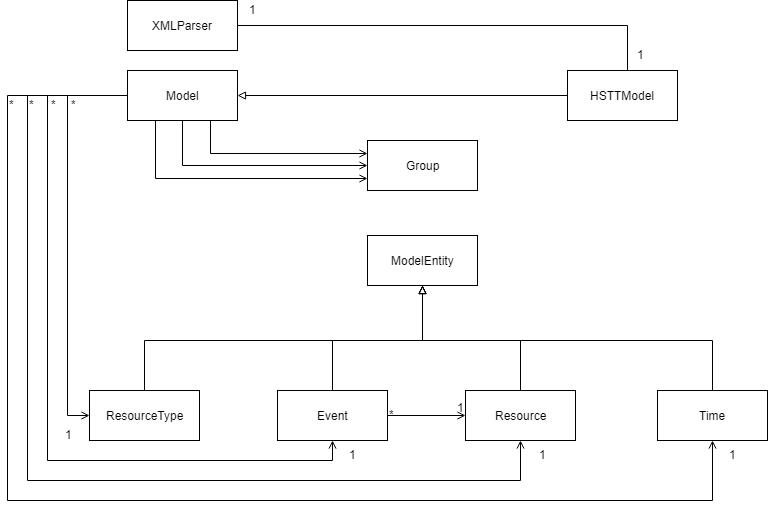

The diagram above was exported from draw.io. Its source (the exported page's mxGraphModel, read from the mxfile embedded in the PNG):
<mxGraphModel dx="2857" dy="1147" grid="1" gridSize="10" guides="1" tooltips="1" connect="1" arrows="1" fold="1" page="1" pageScale="1" pageWidth="827" pageHeight="1169" math="0" shadow="0">
  <root>
    <mxCell id="0" />
    <mxCell id="1" parent="0" />
    <mxCell id="jnal_wA1ou37SfLZ0c9V-17" value="XMLParser" style="html=1;" vertex="1" parent="1">
      <mxGeometry x="20" y="20" width="110" height="50" as="geometry" />
    </mxCell>
    <mxCell id="jnal_wA1ou37SfLZ0c9V-42" style="edgeStyle=orthogonalEdgeStyle;rounded=0;orthogonalLoop=1;jettySize=auto;html=1;exitX=0;exitY=0.5;exitDx=0;exitDy=0;entryX=0.5;entryY=1;entryDx=0;entryDy=0;startArrow=none;startFill=0;endArrow=open;endFill=0;" edge="1" parent="1" source="jnal_wA1ou37SfLZ0c9V-18" target="jnal_wA1ou37SfLZ0c9V-22">
      <mxGeometry relative="1" as="geometry">
        <Array as="points">
          <mxPoint x="-60" y="115" />
          <mxPoint x="-60" y="480" />
          <mxPoint x="225" y="480" />
        </Array>
      </mxGeometry>
    </mxCell>
    <mxCell id="jnal_wA1ou37SfLZ0c9V-43" style="edgeStyle=orthogonalEdgeStyle;rounded=0;orthogonalLoop=1;jettySize=auto;html=1;entryX=0.5;entryY=1;entryDx=0;entryDy=0;startArrow=none;startFill=0;endArrow=open;endFill=0;" edge="1" parent="1" source="jnal_wA1ou37SfLZ0c9V-18" target="jnal_wA1ou37SfLZ0c9V-21">
      <mxGeometry relative="1" as="geometry">
        <Array as="points">
          <mxPoint x="-80" y="115" />
          <mxPoint x="-80" y="500" />
          <mxPoint x="413" y="500" />
        </Array>
      </mxGeometry>
    </mxCell>
    <mxCell id="jnal_wA1ou37SfLZ0c9V-44" style="edgeStyle=orthogonalEdgeStyle;rounded=0;orthogonalLoop=1;jettySize=auto;html=1;entryX=0.5;entryY=1;entryDx=0;entryDy=0;startArrow=none;startFill=0;endArrow=open;endFill=0;" edge="1" parent="1" source="jnal_wA1ou37SfLZ0c9V-18" target="jnal_wA1ou37SfLZ0c9V-20">
      <mxGeometry relative="1" as="geometry">
        <Array as="points">
          <mxPoint x="-100" y="115" />
          <mxPoint x="-100" y="520" />
          <mxPoint x="605" y="520" />
        </Array>
      </mxGeometry>
    </mxCell>
    <mxCell id="jnal_wA1ou37SfLZ0c9V-51" style="edgeStyle=orthogonalEdgeStyle;rounded=0;orthogonalLoop=1;jettySize=auto;html=1;exitX=0.75;exitY=1;exitDx=0;exitDy=0;entryX=0;entryY=0.25;entryDx=0;entryDy=0;startArrow=none;startFill=0;endArrow=open;endFill=0;" edge="1" parent="1" source="jnal_wA1ou37SfLZ0c9V-18" target="jnal_wA1ou37SfLZ0c9V-24">
      <mxGeometry relative="1" as="geometry" />
    </mxCell>
    <mxCell id="jnal_wA1ou37SfLZ0c9V-52" style="edgeStyle=orthogonalEdgeStyle;rounded=0;orthogonalLoop=1;jettySize=auto;html=1;exitX=0.25;exitY=1;exitDx=0;exitDy=0;entryX=0;entryY=0.75;entryDx=0;entryDy=0;startArrow=none;startFill=0;endArrow=open;endFill=0;" edge="1" parent="1" source="jnal_wA1ou37SfLZ0c9V-18" target="jnal_wA1ou37SfLZ0c9V-24">
      <mxGeometry relative="1" as="geometry" />
    </mxCell>
    <mxCell id="jnal_wA1ou37SfLZ0c9V-18" value="Model" style="html=1;" vertex="1" parent="1">
      <mxGeometry x="20" y="90" width="110" height="50" as="geometry" />
    </mxCell>
    <mxCell id="jnal_wA1ou37SfLZ0c9V-19" value="ModelEntity" style="html=1;" vertex="1" parent="1">
      <mxGeometry x="260" y="255" width="110" height="50" as="geometry" />
    </mxCell>
    <mxCell id="jnal_wA1ou37SfLZ0c9V-35" style="edgeStyle=orthogonalEdgeStyle;rounded=0;orthogonalLoop=1;jettySize=auto;html=1;entryX=0.5;entryY=1;entryDx=0;entryDy=0;endArrow=block;endFill=0;" edge="1" parent="1" source="jnal_wA1ou37SfLZ0c9V-20" target="jnal_wA1ou37SfLZ0c9V-19">
      <mxGeometry relative="1" as="geometry">
        <Array as="points">
          <mxPoint x="605" y="360" />
          <mxPoint x="315" y="360" />
        </Array>
      </mxGeometry>
    </mxCell>
    <mxCell id="jnal_wA1ou37SfLZ0c9V-20" value="Time" style="html=1;" vertex="1" parent="1">
      <mxGeometry x="550" y="410" width="110" height="50" as="geometry" />
    </mxCell>
    <mxCell id="jnal_wA1ou37SfLZ0c9V-34" style="edgeStyle=orthogonalEdgeStyle;rounded=0;orthogonalLoop=1;jettySize=auto;html=1;entryX=0.5;entryY=1;entryDx=0;entryDy=0;endArrow=block;endFill=0;" edge="1" parent="1" source="jnal_wA1ou37SfLZ0c9V-21" target="jnal_wA1ou37SfLZ0c9V-19">
      <mxGeometry relative="1" as="geometry">
        <Array as="points">
          <mxPoint x="413" y="360" />
          <mxPoint x="315" y="360" />
        </Array>
      </mxGeometry>
    </mxCell>
    <mxCell id="jnal_wA1ou37SfLZ0c9V-21" value="Resource" style="html=1;" vertex="1" parent="1">
      <mxGeometry x="358" y="410" width="110" height="50" as="geometry" />
    </mxCell>
    <mxCell id="jnal_wA1ou37SfLZ0c9V-33" style="edgeStyle=orthogonalEdgeStyle;rounded=0;orthogonalLoop=1;jettySize=auto;html=1;entryX=0.5;entryY=1;entryDx=0;entryDy=0;endArrow=block;endFill=0;" edge="1" parent="1" source="jnal_wA1ou37SfLZ0c9V-22" target="jnal_wA1ou37SfLZ0c9V-19">
      <mxGeometry relative="1" as="geometry">
        <Array as="points">
          <mxPoint x="225" y="360" />
          <mxPoint x="315" y="360" />
        </Array>
      </mxGeometry>
    </mxCell>
    <mxCell id="jnal_wA1ou37SfLZ0c9V-53" style="edgeStyle=orthogonalEdgeStyle;rounded=0;orthogonalLoop=1;jettySize=auto;html=1;entryX=0;entryY=0.5;entryDx=0;entryDy=0;startArrow=none;startFill=0;endArrow=open;endFill=0;" edge="1" parent="1" source="jnal_wA1ou37SfLZ0c9V-22" target="jnal_wA1ou37SfLZ0c9V-21">
      <mxGeometry relative="1" as="geometry" />
    </mxCell>
    <mxCell id="jnal_wA1ou37SfLZ0c9V-22" value="Event" style="html=1;" vertex="1" parent="1">
      <mxGeometry x="170" y="410" width="110" height="50" as="geometry" />
    </mxCell>
    <mxCell id="jnal_wA1ou37SfLZ0c9V-32" style="edgeStyle=orthogonalEdgeStyle;rounded=0;orthogonalLoop=1;jettySize=auto;html=1;entryX=0.5;entryY=1;entryDx=0;entryDy=0;endArrow=block;endFill=0;" edge="1" parent="1" source="jnal_wA1ou37SfLZ0c9V-23" target="jnal_wA1ou37SfLZ0c9V-19">
      <mxGeometry relative="1" as="geometry">
        <Array as="points">
          <mxPoint x="37" y="360" />
          <mxPoint x="315" y="360" />
        </Array>
      </mxGeometry>
    </mxCell>
    <mxCell id="jnal_wA1ou37SfLZ0c9V-37" style="edgeStyle=orthogonalEdgeStyle;rounded=0;orthogonalLoop=1;jettySize=auto;html=1;entryX=0;entryY=0.5;entryDx=0;entryDy=0;endArrow=none;endFill=0;startArrow=open;startFill=0;" edge="1" parent="1" source="jnal_wA1ou37SfLZ0c9V-23" target="jnal_wA1ou37SfLZ0c9V-18">
      <mxGeometry relative="1" as="geometry">
        <Array as="points">
          <mxPoint x="-40" y="435" />
          <mxPoint x="-40" y="115" />
        </Array>
      </mxGeometry>
    </mxCell>
    <mxCell id="jnal_wA1ou37SfLZ0c9V-23" value="ResourceType" style="html=1;" vertex="1" parent="1">
      <mxGeometry x="-18" y="410" width="110" height="50" as="geometry" />
    </mxCell>
    <mxCell id="jnal_wA1ou37SfLZ0c9V-36" style="edgeStyle=orthogonalEdgeStyle;rounded=0;orthogonalLoop=1;jettySize=auto;html=1;entryX=0.5;entryY=1;entryDx=0;entryDy=0;endArrow=none;endFill=0;startArrow=open;startFill=0;" edge="1" parent="1" source="jnal_wA1ou37SfLZ0c9V-24" target="jnal_wA1ou37SfLZ0c9V-18">
      <mxGeometry relative="1" as="geometry" />
    </mxCell>
    <mxCell id="jnal_wA1ou37SfLZ0c9V-24" value="Group" style="html=1;" vertex="1" parent="1">
      <mxGeometry x="260" y="160" width="110" height="50" as="geometry" />
    </mxCell>
    <mxCell id="jnal_wA1ou37SfLZ0c9V-27" style="edgeStyle=orthogonalEdgeStyle;rounded=0;orthogonalLoop=1;jettySize=auto;html=1;entryX=1;entryY=0.5;entryDx=0;entryDy=0;endArrow=block;endFill=0;" edge="1" parent="1" source="jnal_wA1ou37SfLZ0c9V-26" target="jnal_wA1ou37SfLZ0c9V-18">
      <mxGeometry relative="1" as="geometry" />
    </mxCell>
    <mxCell id="jnal_wA1ou37SfLZ0c9V-28" style="edgeStyle=orthogonalEdgeStyle;rounded=0;orthogonalLoop=1;jettySize=auto;html=1;entryX=1;entryY=0.5;entryDx=0;entryDy=0;endArrow=none;endFill=0;" edge="1" parent="1" source="jnal_wA1ou37SfLZ0c9V-26" target="jnal_wA1ou37SfLZ0c9V-17">
      <mxGeometry relative="1" as="geometry">
        <Array as="points">
          <mxPoint x="520" y="45" />
        </Array>
      </mxGeometry>
    </mxCell>
    <mxCell id="jnal_wA1ou37SfLZ0c9V-26" value="HSTTModel" style="html=1;" vertex="1" parent="1">
      <mxGeometry x="460" y="90" width="110" height="50" as="geometry" />
    </mxCell>
    <mxCell id="jnal_wA1ou37SfLZ0c9V-30" value="1" style="text;html=1;resizable=0;points=[];autosize=1;align=left;verticalAlign=top;spacingTop=-4;" vertex="1" parent="1">
      <mxGeometry x="140" y="20" width="20" height="20" as="geometry" />
    </mxCell>
    <mxCell id="jnal_wA1ou37SfLZ0c9V-31" value="1" style="text;html=1;resizable=0;points=[];autosize=1;align=left;verticalAlign=top;spacingTop=-4;" vertex="1" parent="1">
      <mxGeometry x="528" y="65" width="20" height="20" as="geometry" />
    </mxCell>
    <mxCell id="jnal_wA1ou37SfLZ0c9V-38" value="*" style="text;html=1;resizable=0;points=[];autosize=1;align=left;verticalAlign=top;spacingTop=-4;" vertex="1" parent="1">
      <mxGeometry x="-38" y="115" width="20" height="20" as="geometry" />
    </mxCell>
    <mxCell id="jnal_wA1ou37SfLZ0c9V-39" value="1" style="text;html=1;resizable=0;points=[];autosize=1;align=left;verticalAlign=top;spacingTop=-4;" vertex="1" parent="1">
      <mxGeometry x="-44" y="445" width="20" height="20" as="geometry" />
    </mxCell>
    <mxCell id="jnal_wA1ou37SfLZ0c9V-45" value="1" style="text;html=1;resizable=0;points=[];autosize=1;align=left;verticalAlign=top;spacingTop=-4;" vertex="1" parent="1">
      <mxGeometry x="430" y="465" width="20" height="20" as="geometry" />
    </mxCell>
    <mxCell id="jnal_wA1ou37SfLZ0c9V-46" value="1" style="text;html=1;resizable=0;points=[];autosize=1;align=left;verticalAlign=top;spacingTop=-4;" vertex="1" parent="1">
      <mxGeometry x="240" y="465" width="20" height="20" as="geometry" />
    </mxCell>
    <mxCell id="jnal_wA1ou37SfLZ0c9V-47" value="1" style="text;html=1;resizable=0;points=[];autosize=1;align=left;verticalAlign=top;spacingTop=-4;" vertex="1" parent="1">
      <mxGeometry x="620" y="465" width="20" height="20" as="geometry" />
    </mxCell>
    <mxCell id="jnal_wA1ou37SfLZ0c9V-48" value="*" style="text;html=1;resizable=0;points=[];autosize=1;align=left;verticalAlign=top;spacingTop=-4;" vertex="1" parent="1">
      <mxGeometry x="-100" y="115" width="20" height="20" as="geometry" />
    </mxCell>
    <mxCell id="jnal_wA1ou37SfLZ0c9V-49" value="*" style="text;html=1;resizable=0;points=[];autosize=1;align=left;verticalAlign=top;spacingTop=-4;" vertex="1" parent="1">
      <mxGeometry x="-80" y="115" width="20" height="20" as="geometry" />
    </mxCell>
    <mxCell id="jnal_wA1ou37SfLZ0c9V-50" value="*" style="text;html=1;resizable=0;points=[];autosize=1;align=left;verticalAlign=top;spacingTop=-4;" vertex="1" parent="1">
      <mxGeometry x="-58" y="115" width="20" height="20" as="geometry" />
    </mxCell>
    <mxCell id="jnal_wA1ou37SfLZ0c9V-54" value="*" style="text;html=1;resizable=0;points=[];autosize=1;align=left;verticalAlign=top;spacingTop=-4;" vertex="1" parent="1">
      <mxGeometry x="280" y="425" width="20" height="20" as="geometry" />
    </mxCell>
    <mxCell id="jnal_wA1ou37SfLZ0c9V-55" value="1" style="text;html=1;resizable=0;points=[];autosize=1;align=left;verticalAlign=top;spacingTop=-4;" vertex="1" parent="1">
      <mxGeometry x="348" y="418" width="20" height="20" as="geometry" />
    </mxCell>
  </root>
</mxGraphModel>